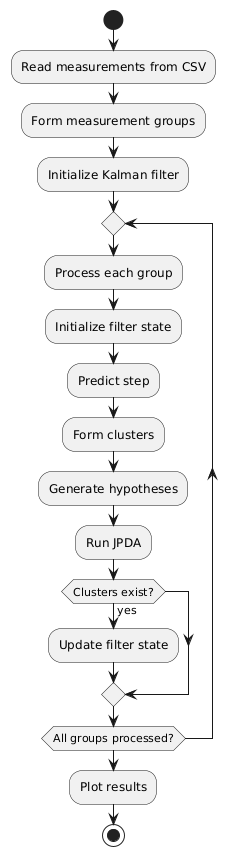

The diagram above was rendered by PlantUML. Its source (embedded in the PNG):
@startuml
start
:Read measurements from CSV;
:Form measurement groups;
:Initialize Kalman filter;

repeat
  :Process each group;
  :Initialize filter state;
  :Predict step;
  :Form clusters;
  :Generate hypotheses;
  :Run JPDA;
  if (Clusters exist?) then (yes)
    :Update filter state;
  endif
repeat while (All groups processed?)

:Plot results;
stop
@enduml